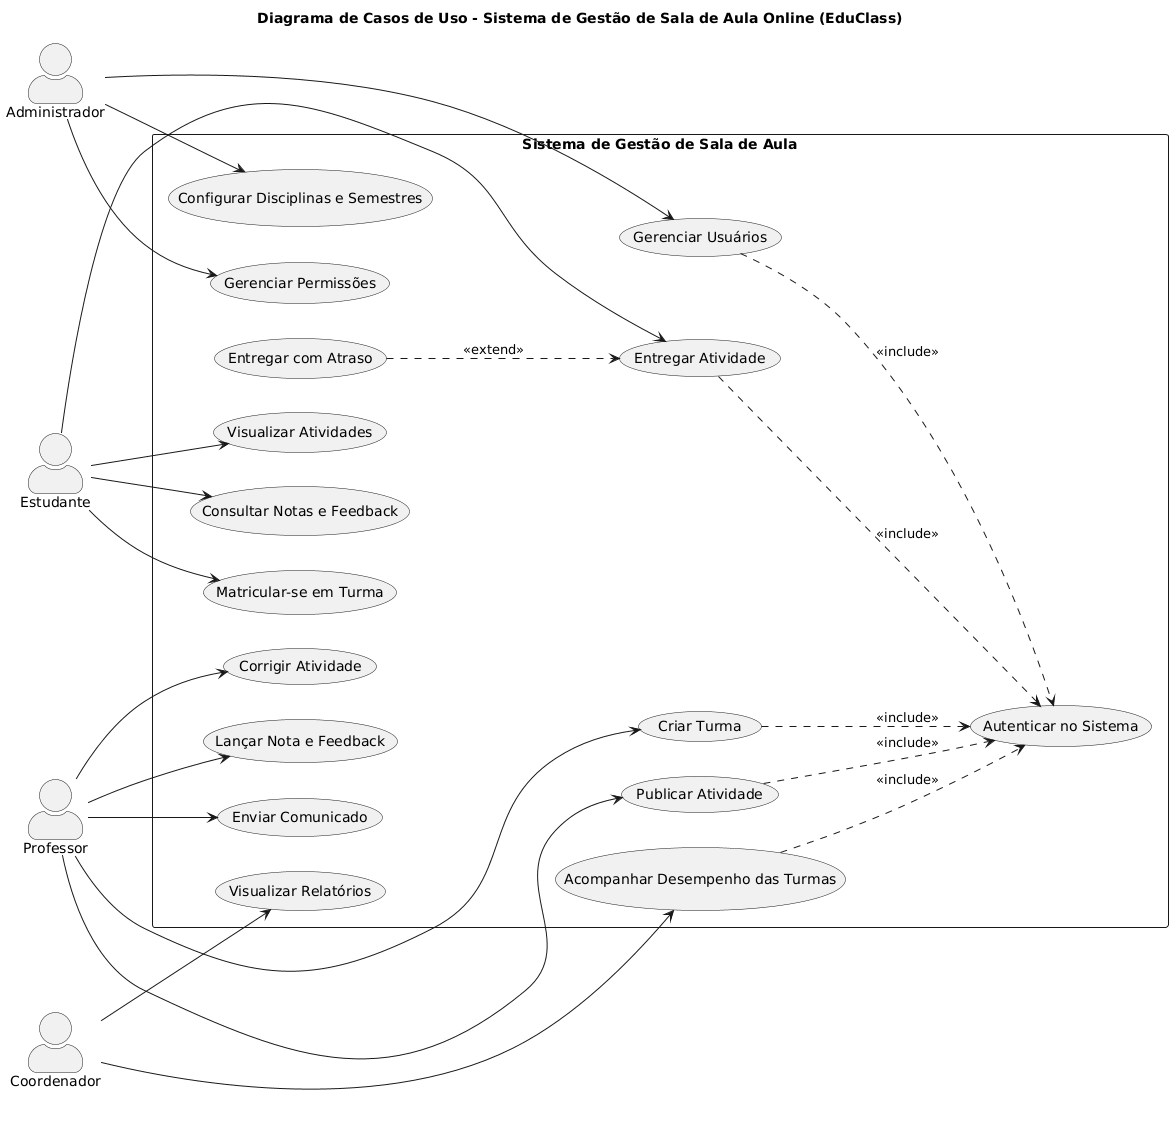

The diagram above was rendered by PlantUML. Its source (embedded in the PNG):
@startuml
left to right direction

skinparam packageStyle rectangle

skinparam actorStyle awesome

title Diagrama de Casos de Uso - Sistema de Gestão de Sala de Aula Online (EduClass)



actor "Estudante" as EST

actor "Professor" as PROF

actor "Coordenador" as COORD

actor "Administrador" as ADM



rectangle "Sistema de Gestão de Sala de Aula" {

  usecase "Autenticar no Sistema" as UC_AUTH



  ' Estudante

  usecase "Matricular-se em Turma" as UC_MAT

  usecase "Visualizar Atividades" as UC_VIS

  usecase "Entregar Atividade" as UC_ENT

  usecase "Entregar com Atraso" as UC_ATR

  usecase "Consultar Notas e Feedback" as UC_NOTAS



  ' Professor

  usecase "Criar Turma" as UC_TURMA

  usecase "Publicar Atividade" as UC_PUB

  usecase "Corrigir Atividade" as UC_COR

  usecase "Lançar Nota e Feedback" as UC_LAN

  usecase "Enviar Comunicado" as UC_COM



  ' Coordenador

  usecase "Acompanhar Desempenho das Turmas" as UC_DES

  usecase "Visualizar Relatórios" as UC_REL



  ' Administrador

  usecase "Gerenciar Usuários" as UC_USR

  usecase "Gerenciar Permissões" as UC_PERM

  usecase "Configurar Disciplinas e Semestres" as UC_CONF

}



' Associações - Estudante

EST --> UC_MAT

EST --> UC_VIS

EST --> UC_ENT

EST --> UC_NOTAS



' Associações - Professor

PROF --> UC_TURMA

PROF --> UC_PUB

PROF --> UC_COR

PROF --> UC_LAN

PROF --> UC_COM



' Associações - Coordenador

COORD --> UC_DES

COORD --> UC_REL



' Associações - Administrador

ADM --> UC_USR

ADM --> UC_PERM

ADM --> UC_CONF



' Include de autenticação (funcionalidades que exigem login)

UC_ENT ..> UC_AUTH : <<include>>

UC_PUB ..> UC_AUTH : <<include>>

UC_TURMA ..> UC_AUTH : <<include>>

UC_USR ..> UC_AUTH : <<include>>

UC_DES ..> UC_AUTH : <<include>>



' Extend (RN02): entrega com atraso estende a entrega normal

UC_ATR ..> UC_ENT : <<extend>>
@enduml